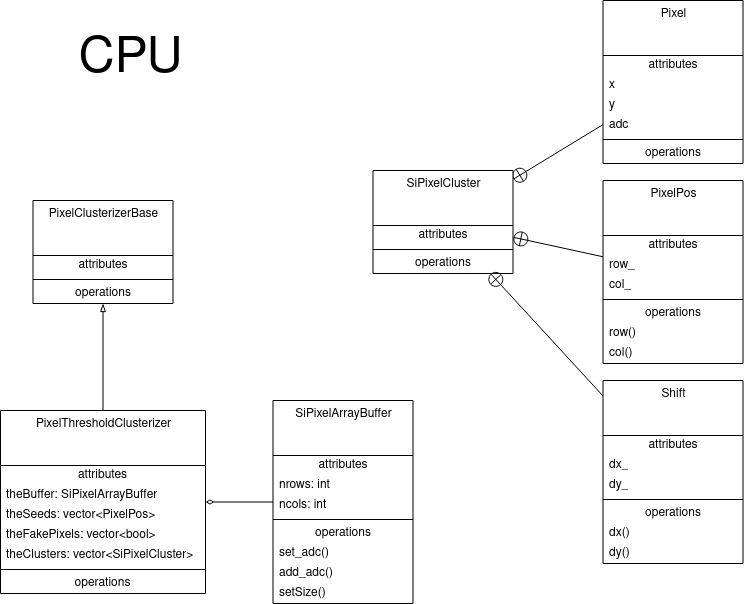

The diagram above was exported from draw.io. Its source (the exported page's mxGraphModel, read from the mxfile embedded in the PNG):
<mxGraphModel dx="1422" dy="1827" grid="1" gridSize="10" guides="1" tooltips="1" connect="1" arrows="1" fold="1" page="1" pageScale="1" pageWidth="850" pageHeight="1100" math="0" shadow="0">
  <root>
    <mxCell id="0" />
    <mxCell id="1" parent="0" />
    <mxCell id="2" style="rounded=0;orthogonalLoop=1;jettySize=auto;html=1;endArrow=blockThin;endFill=0;" edge="1" source="4" target="21" parent="1">
      <mxGeometry relative="1" as="geometry" />
    </mxCell>
    <mxCell id="3" style="edgeStyle=none;rounded=0;orthogonalLoop=1;jettySize=auto;html=1;endArrow=none;endFill=0;startArrow=diamondThin;startFill=0;" edge="1" source="4" target="12" parent="1">
      <mxGeometry relative="1" as="geometry" />
    </mxCell>
    <mxCell id="4" value="PixelThresholdClusterizer" style="swimlane;fontStyle=0;align=center;verticalAlign=top;childLayout=stackLayout;horizontal=1;startSize=55;horizontalStack=0;resizeParent=1;resizeParentMax=0;resizeLast=0;collapsible=0;marginBottom=0;html=1;" vertex="1" parent="1">
      <mxGeometry x="40" y="-670" width="205" height="183" as="geometry" />
    </mxCell>
    <mxCell id="5" value="attributes" style="text;html=1;strokeColor=none;fillColor=none;align=center;verticalAlign=middle;spacingLeft=4;spacingRight=4;overflow=hidden;rotatable=0;points=[[0,0.5],[1,0.5]];portConstraint=eastwest;" vertex="1" parent="4">
      <mxGeometry y="55" width="205" height="20" as="geometry" />
    </mxCell>
    <mxCell id="6" value="&lt;div&gt;theBuffer: SiPixelArrayBuffer&lt;/div&gt;" style="text;html=1;strokeColor=none;fillColor=none;align=left;verticalAlign=middle;spacingLeft=4;spacingRight=4;overflow=hidden;rotatable=0;points=[[0,0.5],[1,0.5]];portConstraint=eastwest;" vertex="1" parent="4">
      <mxGeometry y="75" width="205" height="20" as="geometry" />
    </mxCell>
    <mxCell id="7" value="&lt;div&gt;theSeeds: vector&amp;lt;PixelPos&amp;gt;&lt;/div&gt;" style="text;html=1;strokeColor=none;fillColor=none;align=left;verticalAlign=middle;spacingLeft=4;spacingRight=4;overflow=hidden;rotatable=0;points=[[0,0.5],[1,0.5]];portConstraint=eastwest;" vertex="1" parent="4">
      <mxGeometry y="95" width="205" height="20" as="geometry" />
    </mxCell>
    <mxCell id="8" value="&lt;div&gt;theFakePixels: vector&amp;lt;bool&amp;gt;&lt;/div&gt;" style="text;html=1;strokeColor=none;fillColor=none;align=left;verticalAlign=middle;spacingLeft=4;spacingRight=4;overflow=hidden;rotatable=0;points=[[0,0.5],[1,0.5]];portConstraint=eastwest;" vertex="1" parent="4">
      <mxGeometry y="115" width="205" height="20" as="geometry" />
    </mxCell>
    <mxCell id="9" value="&lt;div&gt;theClusters: vector&amp;lt;SiPixelCluster&amp;gt;&lt;/div&gt;" style="text;html=1;strokeColor=none;fillColor=none;align=left;verticalAlign=middle;spacingLeft=4;spacingRight=4;overflow=hidden;rotatable=0;points=[[0,0.5],[1,0.5]];portConstraint=eastwest;" vertex="1" parent="4">
      <mxGeometry y="135" width="205" height="20" as="geometry" />
    </mxCell>
    <mxCell id="10" value="" style="line;strokeWidth=1;fillColor=none;align=left;verticalAlign=middle;spacingTop=-1;spacingLeft=3;spacingRight=3;rotatable=0;labelPosition=right;points=[];portConstraint=eastwest;" vertex="1" parent="4">
      <mxGeometry y="155" width="205" height="8" as="geometry" />
    </mxCell>
    <mxCell id="11" value="operations" style="text;html=1;strokeColor=none;fillColor=none;align=center;verticalAlign=middle;spacingLeft=4;spacingRight=4;overflow=hidden;rotatable=0;points=[[0,0.5],[1,0.5]];portConstraint=eastwest;" vertex="1" parent="4">
      <mxGeometry y="163" width="205" height="20" as="geometry" />
    </mxCell>
    <mxCell id="12" value="SiPixelArrayBuffer" style="swimlane;fontStyle=0;align=center;verticalAlign=top;childLayout=stackLayout;horizontal=1;startSize=55;horizontalStack=0;resizeParent=1;resizeParentMax=0;resizeLast=0;collapsible=0;marginBottom=0;html=1;" vertex="1" parent="1">
      <mxGeometry x="312.5" y="-680" width="140" height="203" as="geometry" />
    </mxCell>
    <mxCell id="13" value="attributes" style="text;html=1;strokeColor=none;fillColor=none;align=center;verticalAlign=middle;spacingLeft=4;spacingRight=4;overflow=hidden;rotatable=0;points=[[0,0.5],[1,0.5]];portConstraint=eastwest;" vertex="1" parent="12">
      <mxGeometry y="55" width="140" height="20" as="geometry" />
    </mxCell>
    <mxCell id="14" value="nrows: int" style="text;html=1;strokeColor=none;fillColor=none;align=left;verticalAlign=middle;spacingLeft=4;spacingRight=4;overflow=hidden;rotatable=0;points=[[0,0.5],[1,0.5]];portConstraint=eastwest;" vertex="1" parent="12">
      <mxGeometry y="75" width="140" height="20" as="geometry" />
    </mxCell>
    <mxCell id="15" value="ncols: int" style="text;html=1;strokeColor=none;fillColor=none;align=left;verticalAlign=middle;spacingLeft=4;spacingRight=4;overflow=hidden;rotatable=0;points=[[0,0.5],[1,0.5]];portConstraint=eastwest;" vertex="1" parent="12">
      <mxGeometry y="95" width="140" height="20" as="geometry" />
    </mxCell>
    <mxCell id="16" value="" style="line;strokeWidth=1;fillColor=none;align=left;verticalAlign=middle;spacingTop=-1;spacingLeft=3;spacingRight=3;rotatable=0;labelPosition=right;points=[];portConstraint=eastwest;" vertex="1" parent="12">
      <mxGeometry y="115" width="140" height="8" as="geometry" />
    </mxCell>
    <mxCell id="17" value="operations" style="text;html=1;strokeColor=none;fillColor=none;align=center;verticalAlign=middle;spacingLeft=4;spacingRight=4;overflow=hidden;rotatable=0;points=[[0,0.5],[1,0.5]];portConstraint=eastwest;" vertex="1" parent="12">
      <mxGeometry y="123" width="140" height="20" as="geometry" />
    </mxCell>
    <mxCell id="18" value="set_adc()" style="text;html=1;strokeColor=none;fillColor=none;align=left;verticalAlign=middle;spacingLeft=4;spacingRight=4;overflow=hidden;rotatable=0;points=[[0,0.5],[1,0.5]];portConstraint=eastwest;" vertex="1" parent="12">
      <mxGeometry y="143" width="140" height="20" as="geometry" />
    </mxCell>
    <mxCell id="19" value="add_adc()" style="text;html=1;strokeColor=none;fillColor=none;align=left;verticalAlign=middle;spacingLeft=4;spacingRight=4;overflow=hidden;rotatable=0;points=[[0,0.5],[1,0.5]];portConstraint=eastwest;" vertex="1" parent="12">
      <mxGeometry y="163" width="140" height="20" as="geometry" />
    </mxCell>
    <mxCell id="20" value="setSize()" style="text;html=1;strokeColor=none;fillColor=none;align=left;verticalAlign=middle;spacingLeft=4;spacingRight=4;overflow=hidden;rotatable=0;points=[[0,0.5],[1,0.5]];portConstraint=eastwest;" vertex="1" parent="12">
      <mxGeometry y="183" width="140" height="20" as="geometry" />
    </mxCell>
    <mxCell id="21" value="PixelClusterizerBase" style="swimlane;fontStyle=0;align=center;verticalAlign=top;childLayout=stackLayout;horizontal=1;startSize=55;horizontalStack=0;resizeParent=1;resizeParentMax=0;resizeLast=0;collapsible=0;marginBottom=0;html=1;" vertex="1" parent="1">
      <mxGeometry x="72.5" y="-880" width="140" height="103" as="geometry" />
    </mxCell>
    <mxCell id="22" value="attributes" style="text;html=1;strokeColor=none;fillColor=none;align=center;verticalAlign=middle;spacingLeft=4;spacingRight=4;overflow=hidden;rotatable=0;points=[[0,0.5],[1,0.5]];portConstraint=eastwest;" vertex="1" parent="21">
      <mxGeometry y="55" width="140" height="20" as="geometry" />
    </mxCell>
    <mxCell id="23" value="" style="line;strokeWidth=1;fillColor=none;align=left;verticalAlign=middle;spacingTop=-1;spacingLeft=3;spacingRight=3;rotatable=0;labelPosition=right;points=[];portConstraint=eastwest;" vertex="1" parent="21">
      <mxGeometry y="75" width="140" height="8" as="geometry" />
    </mxCell>
    <mxCell id="24" value="operations" style="text;html=1;strokeColor=none;fillColor=none;align=center;verticalAlign=middle;spacingLeft=4;spacingRight=4;overflow=hidden;rotatable=0;points=[[0,0.5],[1,0.5]];portConstraint=eastwest;" vertex="1" parent="21">
      <mxGeometry y="83" width="140" height="20" as="geometry" />
    </mxCell>
    <mxCell id="25" value="PixelPos" style="swimlane;fontStyle=0;align=center;verticalAlign=top;childLayout=stackLayout;horizontal=1;startSize=55;horizontalStack=0;resizeParent=1;resizeParentMax=0;resizeLast=0;collapsible=0;marginBottom=0;html=1;" vertex="1" parent="1">
      <mxGeometry x="642.5" y="-900" width="140" height="183" as="geometry" />
    </mxCell>
    <mxCell id="26" value="attributes" style="text;html=1;strokeColor=none;fillColor=none;align=center;verticalAlign=middle;spacingLeft=4;spacingRight=4;overflow=hidden;rotatable=0;points=[[0,0.5],[1,0.5]];portConstraint=eastwest;" vertex="1" parent="25">
      <mxGeometry y="55" width="140" height="20" as="geometry" />
    </mxCell>
    <mxCell id="27" value="&lt;div&gt;row_&lt;/div&gt;" style="text;html=1;strokeColor=none;fillColor=none;align=left;verticalAlign=middle;spacingLeft=4;spacingRight=4;overflow=hidden;rotatable=0;points=[[0,0.5],[1,0.5]];portConstraint=eastwest;" vertex="1" parent="25">
      <mxGeometry y="75" width="140" height="20" as="geometry" />
    </mxCell>
    <mxCell id="28" value="col_" style="text;html=1;strokeColor=none;fillColor=none;align=left;verticalAlign=middle;spacingLeft=4;spacingRight=4;overflow=hidden;rotatable=0;points=[[0,0.5],[1,0.5]];portConstraint=eastwest;" vertex="1" parent="25">
      <mxGeometry y="95" width="140" height="20" as="geometry" />
    </mxCell>
    <mxCell id="29" value="" style="line;strokeWidth=1;fillColor=none;align=left;verticalAlign=middle;spacingTop=-1;spacingLeft=3;spacingRight=3;rotatable=0;labelPosition=right;points=[];portConstraint=eastwest;" vertex="1" parent="25">
      <mxGeometry y="115" width="140" height="8" as="geometry" />
    </mxCell>
    <mxCell id="30" value="operations" style="text;html=1;strokeColor=none;fillColor=none;align=center;verticalAlign=middle;spacingLeft=4;spacingRight=4;overflow=hidden;rotatable=0;points=[[0,0.5],[1,0.5]];portConstraint=eastwest;" vertex="1" parent="25">
      <mxGeometry y="123" width="140" height="20" as="geometry" />
    </mxCell>
    <mxCell id="31" value="row()" style="text;html=1;strokeColor=none;fillColor=none;align=left;verticalAlign=middle;spacingLeft=4;spacingRight=4;overflow=hidden;rotatable=0;points=[[0,0.5],[1,0.5]];portConstraint=eastwest;" vertex="1" parent="25">
      <mxGeometry y="143" width="140" height="20" as="geometry" />
    </mxCell>
    <mxCell id="32" value="col()" style="text;html=1;strokeColor=none;fillColor=none;align=left;verticalAlign=middle;spacingLeft=4;spacingRight=4;overflow=hidden;rotatable=0;points=[[0,0.5],[1,0.5]];portConstraint=eastwest;" vertex="1" parent="25">
      <mxGeometry y="163" width="140" height="20" as="geometry" />
    </mxCell>
    <mxCell id="33" style="edgeStyle=none;rounded=0;orthogonalLoop=1;jettySize=auto;html=1;startArrow=circlePlus;startFill=0;endArrow=none;endFill=0;" edge="1" source="36" target="25" parent="1">
      <mxGeometry relative="1" as="geometry">
        <mxPoint x="600.1200000000001" y="-817.8600000000001" as="targetPoint" />
      </mxGeometry>
    </mxCell>
    <mxCell id="34" style="edgeStyle=none;rounded=0;orthogonalLoop=1;jettySize=auto;html=1;startArrow=circlePlus;startFill=0;endArrow=none;endFill=0;" edge="1" source="36" target="40" parent="1">
      <mxGeometry relative="1" as="geometry" />
    </mxCell>
    <mxCell id="35" style="edgeStyle=none;rounded=0;orthogonalLoop=1;jettySize=auto;html=1;startArrow=circlePlus;startFill=0;endArrow=none;endFill=0;" edge="1" source="36" target="47" parent="1">
      <mxGeometry relative="1" as="geometry" />
    </mxCell>
    <mxCell id="36" value="SiPixelCluster" style="swimlane;fontStyle=0;align=center;verticalAlign=top;childLayout=stackLayout;horizontal=1;startSize=55;horizontalStack=0;resizeParent=1;resizeParentMax=0;resizeLast=0;collapsible=0;marginBottom=0;html=1;" vertex="1" parent="1">
      <mxGeometry x="412.5" y="-910" width="140" height="103" as="geometry" />
    </mxCell>
    <mxCell id="37" value="attributes" style="text;html=1;strokeColor=none;fillColor=none;align=center;verticalAlign=middle;spacingLeft=4;spacingRight=4;overflow=hidden;rotatable=0;points=[[0,0.5],[1,0.5]];portConstraint=eastwest;" vertex="1" parent="36">
      <mxGeometry y="55" width="140" height="20" as="geometry" />
    </mxCell>
    <mxCell id="38" value="" style="line;strokeWidth=1;fillColor=none;align=left;verticalAlign=middle;spacingTop=-1;spacingLeft=3;spacingRight=3;rotatable=0;labelPosition=right;points=[];portConstraint=eastwest;" vertex="1" parent="36">
      <mxGeometry y="75" width="140" height="8" as="geometry" />
    </mxCell>
    <mxCell id="39" value="operations" style="text;html=1;strokeColor=none;fillColor=none;align=center;verticalAlign=middle;spacingLeft=4;spacingRight=4;overflow=hidden;rotatable=0;points=[[0,0.5],[1,0.5]];portConstraint=eastwest;" vertex="1" parent="36">
      <mxGeometry y="83" width="140" height="20" as="geometry" />
    </mxCell>
    <mxCell id="40" value="Pixel" style="swimlane;fontStyle=0;align=center;verticalAlign=top;childLayout=stackLayout;horizontal=1;startSize=55;horizontalStack=0;resizeParent=1;resizeParentMax=0;resizeLast=0;collapsible=0;marginBottom=0;html=1;" vertex="1" parent="1">
      <mxGeometry x="642.5" y="-1080" width="140" height="163" as="geometry" />
    </mxCell>
    <mxCell id="41" value="attributes" style="text;html=1;strokeColor=none;fillColor=none;align=center;verticalAlign=middle;spacingLeft=4;spacingRight=4;overflow=hidden;rotatable=0;points=[[0,0.5],[1,0.5]];portConstraint=eastwest;" vertex="1" parent="40">
      <mxGeometry y="55" width="140" height="20" as="geometry" />
    </mxCell>
    <mxCell id="42" value="x" style="text;html=1;strokeColor=none;fillColor=none;align=left;verticalAlign=middle;spacingLeft=4;spacingRight=4;overflow=hidden;rotatable=0;points=[[0,0.5],[1,0.5]];portConstraint=eastwest;" vertex="1" parent="40">
      <mxGeometry y="75" width="140" height="20" as="geometry" />
    </mxCell>
    <mxCell id="43" value="y" style="text;html=1;strokeColor=none;fillColor=none;align=left;verticalAlign=middle;spacingLeft=4;spacingRight=4;overflow=hidden;rotatable=0;points=[[0,0.5],[1,0.5]];portConstraint=eastwest;" vertex="1" parent="40">
      <mxGeometry y="95" width="140" height="20" as="geometry" />
    </mxCell>
    <mxCell id="44" value="adc" style="text;html=1;strokeColor=none;fillColor=none;align=left;verticalAlign=middle;spacingLeft=4;spacingRight=4;overflow=hidden;rotatable=0;points=[[0,0.5],[1,0.5]];portConstraint=eastwest;" vertex="1" parent="40">
      <mxGeometry y="115" width="140" height="20" as="geometry" />
    </mxCell>
    <mxCell id="45" value="" style="line;strokeWidth=1;fillColor=none;align=left;verticalAlign=middle;spacingTop=-1;spacingLeft=3;spacingRight=3;rotatable=0;labelPosition=right;points=[];portConstraint=eastwest;" vertex="1" parent="40">
      <mxGeometry y="135" width="140" height="8" as="geometry" />
    </mxCell>
    <mxCell id="46" value="operations" style="text;html=1;strokeColor=none;fillColor=none;align=center;verticalAlign=middle;spacingLeft=4;spacingRight=4;overflow=hidden;rotatable=0;points=[[0,0.5],[1,0.5]];portConstraint=eastwest;" vertex="1" parent="40">
      <mxGeometry y="143" width="140" height="20" as="geometry" />
    </mxCell>
    <mxCell id="47" value="Shift" style="swimlane;fontStyle=0;align=center;verticalAlign=top;childLayout=stackLayout;horizontal=1;startSize=55;horizontalStack=0;resizeParent=1;resizeParentMax=0;resizeLast=0;collapsible=0;marginBottom=0;html=1;" vertex="1" parent="1">
      <mxGeometry x="642.5" y="-700" width="140" height="183" as="geometry" />
    </mxCell>
    <mxCell id="48" value="attributes" style="text;html=1;strokeColor=none;fillColor=none;align=center;verticalAlign=middle;spacingLeft=4;spacingRight=4;overflow=hidden;rotatable=0;points=[[0,0.5],[1,0.5]];portConstraint=eastwest;" vertex="1" parent="47">
      <mxGeometry y="55" width="140" height="20" as="geometry" />
    </mxCell>
    <mxCell id="49" value="dx_" style="text;html=1;strokeColor=none;fillColor=none;align=left;verticalAlign=middle;spacingLeft=4;spacingRight=4;overflow=hidden;rotatable=0;points=[[0,0.5],[1,0.5]];portConstraint=eastwest;" vertex="1" parent="47">
      <mxGeometry y="75" width="140" height="20" as="geometry" />
    </mxCell>
    <mxCell id="50" value="dy_" style="text;html=1;strokeColor=none;fillColor=none;align=left;verticalAlign=middle;spacingLeft=4;spacingRight=4;overflow=hidden;rotatable=0;points=[[0,0.5],[1,0.5]];portConstraint=eastwest;" vertex="1" parent="47">
      <mxGeometry y="95" width="140" height="20" as="geometry" />
    </mxCell>
    <mxCell id="51" value="" style="line;strokeWidth=1;fillColor=none;align=left;verticalAlign=middle;spacingTop=-1;spacingLeft=3;spacingRight=3;rotatable=0;labelPosition=right;points=[];portConstraint=eastwest;" vertex="1" parent="47">
      <mxGeometry y="115" width="140" height="8" as="geometry" />
    </mxCell>
    <mxCell id="52" value="operations" style="text;html=1;strokeColor=none;fillColor=none;align=center;verticalAlign=middle;spacingLeft=4;spacingRight=4;overflow=hidden;rotatable=0;points=[[0,0.5],[1,0.5]];portConstraint=eastwest;" vertex="1" parent="47">
      <mxGeometry y="123" width="140" height="20" as="geometry" />
    </mxCell>
    <mxCell id="53" value="dx()" style="text;html=1;strokeColor=none;fillColor=none;align=left;verticalAlign=middle;spacingLeft=4;spacingRight=4;overflow=hidden;rotatable=0;points=[[0,0.5],[1,0.5]];portConstraint=eastwest;" vertex="1" parent="47">
      <mxGeometry y="143" width="140" height="20" as="geometry" />
    </mxCell>
    <mxCell id="54" value="dy()" style="text;html=1;strokeColor=none;fillColor=none;align=left;verticalAlign=middle;spacingLeft=4;spacingRight=4;overflow=hidden;rotatable=0;points=[[0,0.5],[1,0.5]];portConstraint=eastwest;" vertex="1" parent="47">
      <mxGeometry y="163" width="140" height="20" as="geometry" />
    </mxCell>
    <mxCell id="55" value="&lt;font style=&quot;font-size: 50px;&quot;&gt;CPU&lt;/font&gt;" style="text;html=1;align=center;verticalAlign=middle;resizable=0;points=[];autosize=1;strokeColor=none;fillColor=none;" vertex="1" parent="1">
      <mxGeometry x="110" y="-1035" width="120" height="30" as="geometry" />
    </mxCell>
  </root>
</mxGraphModel>